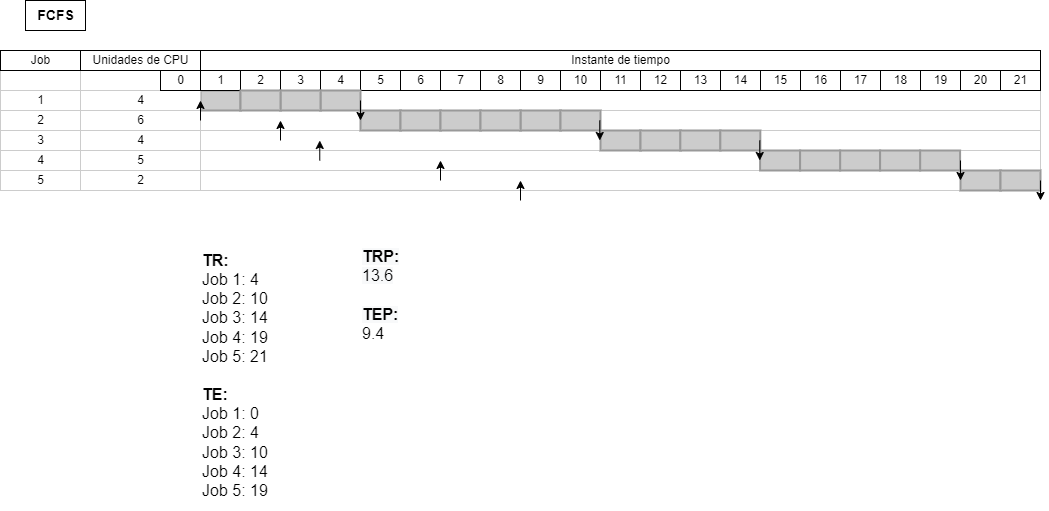

The diagram above was exported from draw.io. Its source (the exported page's mxGraphModel, read from the mxfile embedded in the PNG):
<mxGraphModel dx="1490" dy="539" grid="1" gridSize="10" guides="1" tooltips="1" connect="1" arrows="1" fold="1" page="1" pageScale="1" pageWidth="850" pageHeight="1100" math="0" shadow="0">
  <root>
    <mxCell id="0" />
    <mxCell id="1" parent="0" />
    <mxCell id="k3a9Z4aOMobmwtb6j3hI-1" value="1" style="align=center;strokeColor=#CCCCCC;html=1;" parent="1" vertex="1">
      <mxGeometry x="40" y="130" width="80" height="20" as="geometry" />
    </mxCell>
    <mxCell id="k3a9Z4aOMobmwtb6j3hI-2" value="2" style="align=center;strokeColor=#CCCCCC;html=1;" parent="1" vertex="1">
      <mxGeometry x="40" y="150" width="80" height="20" as="geometry" />
    </mxCell>
    <mxCell id="k3a9Z4aOMobmwtb6j3hI-3" value="3" style="align=center;strokeColor=#CCCCCC;html=1;" parent="1" vertex="1">
      <mxGeometry x="40" y="170" width="80" height="20" as="geometry" />
    </mxCell>
    <mxCell id="k3a9Z4aOMobmwtb6j3hI-4" value="4" style="align=center;strokeColor=#CCCCCC;html=1;" parent="1" vertex="1">
      <mxGeometry x="40" y="190" width="80" height="20" as="geometry" />
    </mxCell>
    <mxCell id="k3a9Z4aOMobmwtb6j3hI-5" value="5" style="align=center;strokeColor=#CCCCCC;html=1;" parent="1" vertex="1">
      <mxGeometry x="40" y="210" width="80" height="20" as="geometry" />
    </mxCell>
    <mxCell id="k3a9Z4aOMobmwtb6j3hI-6" value="" style="align=left;strokeColor=#CCCCCC;html=1;" parent="1" vertex="1">
      <mxGeometry x="240" y="130" width="840" height="20" as="geometry" />
    </mxCell>
    <mxCell id="k3a9Z4aOMobmwtb6j3hI-7" value="" style="align=left;strokeColor=#CCCCCC;html=1;" parent="1" vertex="1">
      <mxGeometry x="240" y="150" width="840" height="20" as="geometry" />
    </mxCell>
    <mxCell id="k3a9Z4aOMobmwtb6j3hI-8" value="" style="align=left;strokeColor=#CCCCCC;html=1;" parent="1" vertex="1">
      <mxGeometry x="240" y="170" width="840" height="20" as="geometry" />
    </mxCell>
    <mxCell id="k3a9Z4aOMobmwtb6j3hI-9" value="" style="align=left;strokeColor=#CCCCCC;html=1;" parent="1" vertex="1">
      <mxGeometry x="240" y="190" width="840" height="20" as="geometry" />
    </mxCell>
    <mxCell id="k3a9Z4aOMobmwtb6j3hI-10" value="" style="align=left;strokeColor=#CCCCCC;html=1;shadow=0;" parent="1" vertex="1">
      <mxGeometry x="150" y="210" width="930" height="20" as="geometry" />
    </mxCell>
    <mxCell id="k3a9Z4aOMobmwtb6j3hI-11" value="" style="whiteSpace=wrap;html=1;strokeWidth=2;fillColor=#CCCCCC;gradientColor=none;fontSize=14;align=center;strokeColor=#999999;" parent="1" vertex="1">
      <mxGeometry x="240" y="130" width="40" height="20" as="geometry" />
    </mxCell>
    <mxCell id="k3a9Z4aOMobmwtb6j3hI-12" value="14" style="strokeWidth=1;fontStyle=0;html=1;" parent="1" vertex="1">
      <mxGeometry x="760" y="110" width="40" height="20" as="geometry" />
    </mxCell>
    <mxCell id="k3a9Z4aOMobmwtb6j3hI-13" value="Instante de tiempo" style="strokeWidth=1;fontStyle=0;html=1;" parent="1" vertex="1">
      <mxGeometry x="240" y="90" width="840" height="20" as="geometry" />
    </mxCell>
    <mxCell id="k3a9Z4aOMobmwtb6j3hI-14" value="15" style="strokeWidth=1;fontStyle=0;html=1;" parent="1" vertex="1">
      <mxGeometry x="800" y="110" width="40" height="20" as="geometry" />
    </mxCell>
    <mxCell id="k3a9Z4aOMobmwtb6j3hI-15" value="16" style="strokeWidth=1;fontStyle=0;html=1;" parent="1" vertex="1">
      <mxGeometry x="840" y="110" width="40" height="20" as="geometry" />
    </mxCell>
    <mxCell id="k3a9Z4aOMobmwtb6j3hI-16" value="8" style="strokeWidth=1;fontStyle=0;html=1;" parent="1" vertex="1">
      <mxGeometry x="520" y="110" width="40" height="20" as="geometry" />
    </mxCell>
    <mxCell id="k3a9Z4aOMobmwtb6j3hI-17" value="7" style="strokeWidth=1;fontStyle=0;html=1;" parent="1" vertex="1">
      <mxGeometry x="480" y="110" width="40" height="20" as="geometry" />
    </mxCell>
    <mxCell id="k3a9Z4aOMobmwtb6j3hI-18" value="6" style="strokeWidth=1;fontStyle=0;html=1;" parent="1" vertex="1">
      <mxGeometry x="440" y="110" width="40" height="20" as="geometry" />
    </mxCell>
    <mxCell id="k3a9Z4aOMobmwtb6j3hI-19" value="5" style="strokeWidth=1;fontStyle=0;html=1;" parent="1" vertex="1">
      <mxGeometry x="400" y="110" width="40" height="20" as="geometry" />
    </mxCell>
    <mxCell id="k3a9Z4aOMobmwtb6j3hI-20" value="4" style="strokeWidth=1;fontStyle=0;html=1;" parent="1" vertex="1">
      <mxGeometry x="360" y="110" width="40" height="20" as="geometry" />
    </mxCell>
    <mxCell id="k3a9Z4aOMobmwtb6j3hI-21" value="3" style="strokeWidth=1;fontStyle=0;html=1;" parent="1" vertex="1">
      <mxGeometry x="320" y="110" width="40" height="20" as="geometry" />
    </mxCell>
    <mxCell id="k3a9Z4aOMobmwtb6j3hI-22" value="2" style="strokeWidth=1;fontStyle=0;html=1;" parent="1" vertex="1">
      <mxGeometry x="280" y="110" width="40" height="20" as="geometry" />
    </mxCell>
    <mxCell id="k3a9Z4aOMobmwtb6j3hI-23" value="1" style="strokeWidth=1;fontStyle=0;html=1;" parent="1" vertex="1">
      <mxGeometry x="240" y="110" width="40" height="20" as="geometry" />
    </mxCell>
    <mxCell id="k3a9Z4aOMobmwtb6j3hI-24" value="13" style="strokeWidth=1;fontStyle=0;html=1;" parent="1" vertex="1">
      <mxGeometry x="720" y="110" width="40" height="20" as="geometry" />
    </mxCell>
    <mxCell id="k3a9Z4aOMobmwtb6j3hI-25" value="12" style="strokeWidth=1;fontStyle=0;html=1;" parent="1" vertex="1">
      <mxGeometry x="680" y="110" width="40" height="20" as="geometry" />
    </mxCell>
    <mxCell id="k3a9Z4aOMobmwtb6j3hI-26" value="11" style="strokeWidth=1;fontStyle=0;html=1;" parent="1" vertex="1">
      <mxGeometry x="640" y="110" width="40" height="20" as="geometry" />
    </mxCell>
    <mxCell id="k3a9Z4aOMobmwtb6j3hI-27" value="10" style="strokeWidth=1;fontStyle=0;html=1;" parent="1" vertex="1">
      <mxGeometry x="600" y="110" width="40" height="20" as="geometry" />
    </mxCell>
    <mxCell id="k3a9Z4aOMobmwtb6j3hI-28" value="9" style="strokeWidth=1;fontStyle=0;html=1;" parent="1" vertex="1">
      <mxGeometry x="560" y="110" width="40" height="20" as="geometry" />
    </mxCell>
    <mxCell id="k3a9Z4aOMobmwtb6j3hI-29" value="&lt;b&gt;&lt;font style=&quot;font-size: 14px;&quot;&gt;FCFS&lt;/font&gt;&lt;/b&gt;" style="text;html=1;resizable=0;autosize=1;align=center;verticalAlign=middle;points=[];fillColor=none;strokeColor=default;rounded=0;shadow=0;" parent="1" vertex="1">
      <mxGeometry x="65" y="40" width="60" height="30" as="geometry" />
    </mxCell>
    <mxCell id="k3a9Z4aOMobmwtb6j3hI-30" value="" style="align=center;strokeColor=#CCCCCC;html=1;" parent="1" vertex="1">
      <mxGeometry x="40" y="110" width="80" height="20" as="geometry" />
    </mxCell>
    <mxCell id="k3a9Z4aOMobmwtb6j3hI-31" value="" style="align=center;strokeColor=#CCCCCC;html=1;" parent="1" vertex="1">
      <mxGeometry x="120" y="110" width="120" height="20" as="geometry" />
    </mxCell>
    <mxCell id="k3a9Z4aOMobmwtb6j3hI-32" value="4" style="align=center;strokeColor=#CCCCCC;html=1;" parent="1" vertex="1">
      <mxGeometry x="120" y="130" width="120" height="20" as="geometry" />
    </mxCell>
    <mxCell id="k3a9Z4aOMobmwtb6j3hI-33" value="6" style="align=center;strokeColor=#CCCCCC;html=1;" parent="1" vertex="1">
      <mxGeometry x="120" y="150" width="120" height="20" as="geometry" />
    </mxCell>
    <mxCell id="k3a9Z4aOMobmwtb6j3hI-34" value="4" style="align=center;strokeColor=#CCCCCC;html=1;" parent="1" vertex="1">
      <mxGeometry x="120" y="170" width="120" height="20" as="geometry" />
    </mxCell>
    <mxCell id="k3a9Z4aOMobmwtb6j3hI-35" value="5" style="align=center;strokeColor=#CCCCCC;html=1;" parent="1" vertex="1">
      <mxGeometry x="120" y="190" width="120" height="20" as="geometry" />
    </mxCell>
    <mxCell id="k3a9Z4aOMobmwtb6j3hI-36" value="2" style="align=center;strokeColor=#CCCCCC;html=1;" parent="1" vertex="1">
      <mxGeometry x="120" y="210" width="120" height="20" as="geometry" />
    </mxCell>
    <mxCell id="k3a9Z4aOMobmwtb6j3hI-37" value="Unidades de CPU" style="strokeWidth=1;fontStyle=0;html=1;" parent="1" vertex="1">
      <mxGeometry x="120" y="90" width="120" height="20" as="geometry" />
    </mxCell>
    <mxCell id="k3a9Z4aOMobmwtb6j3hI-38" value="Job" style="strokeWidth=1;fontStyle=0;html=1;" parent="1" vertex="1">
      <mxGeometry x="40" y="90" width="80" height="20" as="geometry" />
    </mxCell>
    <mxCell id="k3a9Z4aOMobmwtb6j3hI-40" value="" style="whiteSpace=wrap;html=1;strokeWidth=2;fillColor=#CCCCCC;gradientColor=none;fontSize=14;align=center;strokeColor=#999999;" parent="1" vertex="1">
      <mxGeometry x="360" y="130" width="40" height="20" as="geometry" />
    </mxCell>
    <mxCell id="k3a9Z4aOMobmwtb6j3hI-41" value="" style="whiteSpace=wrap;html=1;strokeWidth=2;fillColor=#CCCCCC;gradientColor=none;fontSize=14;align=center;strokeColor=#999999;" parent="1" vertex="1">
      <mxGeometry x="320" y="130" width="40" height="20" as="geometry" />
    </mxCell>
    <mxCell id="k3a9Z4aOMobmwtb6j3hI-42" value="" style="whiteSpace=wrap;html=1;strokeWidth=2;fillColor=#CCCCCC;gradientColor=none;fontSize=14;align=center;strokeColor=#999999;" parent="1" vertex="1">
      <mxGeometry x="280" y="130" width="40" height="20" as="geometry" />
    </mxCell>
    <mxCell id="k3a9Z4aOMobmwtb6j3hI-47" value="" style="endArrow=classic;html=1;rounded=0;fontSize=14;" parent="1" edge="1">
      <mxGeometry width="50" height="50" relative="1" as="geometry">
        <mxPoint x="240" y="160" as="sourcePoint" />
        <mxPoint x="240" y="140" as="targetPoint" />
      </mxGeometry>
    </mxCell>
    <mxCell id="k3a9Z4aOMobmwtb6j3hI-48" value="" style="endArrow=classic;html=1;rounded=0;fontSize=14;" parent="1" edge="1">
      <mxGeometry width="50" height="50" relative="1" as="geometry">
        <mxPoint x="319.99999999999983" y="180" as="sourcePoint" />
        <mxPoint x="319.99999999999983" y="160" as="targetPoint" />
      </mxGeometry>
    </mxCell>
    <mxCell id="k3a9Z4aOMobmwtb6j3hI-49" value="" style="endArrow=classic;html=1;rounded=0;fontSize=14;" parent="1" edge="1">
      <mxGeometry width="50" height="50" relative="1" as="geometry">
        <mxPoint x="359.26" y="200" as="sourcePoint" />
        <mxPoint x="359.26" y="180" as="targetPoint" />
      </mxGeometry>
    </mxCell>
    <mxCell id="k3a9Z4aOMobmwtb6j3hI-50" value="" style="endArrow=classic;html=1;rounded=0;fontSize=14;" parent="1" edge="1">
      <mxGeometry width="50" height="50" relative="1" as="geometry">
        <mxPoint x="559.9999999999998" y="240" as="sourcePoint" />
        <mxPoint x="559.9999999999998" y="220" as="targetPoint" />
      </mxGeometry>
    </mxCell>
    <mxCell id="k3a9Z4aOMobmwtb6j3hI-51" value="17" style="strokeWidth=1;fontStyle=0;html=1;" parent="1" vertex="1">
      <mxGeometry x="880" y="110" width="40" height="20" as="geometry" />
    </mxCell>
    <mxCell id="k3a9Z4aOMobmwtb6j3hI-53" value="18" style="strokeWidth=1;fontStyle=0;html=1;" parent="1" vertex="1">
      <mxGeometry x="920" y="110" width="40" height="20" as="geometry" />
    </mxCell>
    <mxCell id="k3a9Z4aOMobmwtb6j3hI-56" value="21" style="strokeWidth=1;fontStyle=0;html=1;" parent="1" vertex="1">
      <mxGeometry x="1040" y="110" width="40" height="20" as="geometry" />
    </mxCell>
    <mxCell id="k3a9Z4aOMobmwtb6j3hI-57" value="20" style="strokeWidth=1;fontStyle=0;html=1;" parent="1" vertex="1">
      <mxGeometry x="1000" y="110" width="40" height="20" as="geometry" />
    </mxCell>
    <mxCell id="k3a9Z4aOMobmwtb6j3hI-58" value="19" style="strokeWidth=1;fontStyle=0;html=1;" parent="1" vertex="1">
      <mxGeometry x="960" y="110" width="40" height="20" as="geometry" />
    </mxCell>
    <mxCell id="k3a9Z4aOMobmwtb6j3hI-69" value="" style="whiteSpace=wrap;html=1;strokeWidth=2;fillColor=#CCCCCC;gradientColor=none;fontSize=14;align=center;strokeColor=#999999;" parent="1" vertex="1">
      <mxGeometry x="560" y="150" width="40" height="20" as="geometry" />
    </mxCell>
    <mxCell id="k3a9Z4aOMobmwtb6j3hI-70" value="" style="whiteSpace=wrap;html=1;strokeWidth=2;fillColor=#CCCCCC;gradientColor=none;fontSize=14;align=center;strokeColor=#999999;" parent="1" vertex="1">
      <mxGeometry x="600" y="150" width="40" height="20" as="geometry" />
    </mxCell>
    <mxCell id="k3a9Z4aOMobmwtb6j3hI-71" value="" style="whiteSpace=wrap;html=1;strokeWidth=2;fillColor=#CCCCCC;gradientColor=none;fontSize=14;align=center;strokeColor=#999999;" parent="1" vertex="1">
      <mxGeometry x="640" y="170" width="40" height="20" as="geometry" />
    </mxCell>
    <mxCell id="k3a9Z4aOMobmwtb6j3hI-72" value="" style="whiteSpace=wrap;html=1;strokeWidth=2;fillColor=#CCCCCC;gradientColor=none;fontSize=14;align=center;strokeColor=#999999;" parent="1" vertex="1">
      <mxGeometry x="680" y="170" width="40" height="20" as="geometry" />
    </mxCell>
    <mxCell id="k3a9Z4aOMobmwtb6j3hI-73" value="" style="whiteSpace=wrap;html=1;strokeWidth=2;fillColor=#CCCCCC;gradientColor=none;fontSize=14;align=center;strokeColor=#999999;" parent="1" vertex="1">
      <mxGeometry x="719.8299999999999" y="170" width="40" height="20" as="geometry" />
    </mxCell>
    <mxCell id="k3a9Z4aOMobmwtb6j3hI-74" value="" style="whiteSpace=wrap;html=1;strokeWidth=2;fillColor=#CCCCCC;gradientColor=none;fontSize=14;align=center;strokeColor=#999999;" parent="1" vertex="1">
      <mxGeometry x="759.8299999999999" y="170" width="40" height="20" as="geometry" />
    </mxCell>
    <mxCell id="k3a9Z4aOMobmwtb6j3hI-79" value="" style="whiteSpace=wrap;html=1;strokeWidth=2;fillColor=#CCCCCC;gradientColor=none;fontSize=14;align=center;strokeColor=#999999;" parent="1" vertex="1">
      <mxGeometry x="959.5899999999999" y="190" width="40" height="20" as="geometry" />
    </mxCell>
    <mxCell id="k3a9Z4aOMobmwtb6j3hI-81" value="" style="whiteSpace=wrap;html=1;strokeWidth=2;fillColor=#CCCCCC;gradientColor=none;fontSize=14;align=center;strokeColor=#999999;" parent="1" vertex="1">
      <mxGeometry x="1000" y="210" width="40" height="20" as="geometry" />
    </mxCell>
    <mxCell id="k3a9Z4aOMobmwtb6j3hI-83" value="" style="whiteSpace=wrap;html=1;strokeWidth=2;fillColor=#CCCCCC;gradientColor=none;fontSize=14;align=center;strokeColor=#999999;" parent="1" vertex="1">
      <mxGeometry x="799.59" y="190" width="40" height="20" as="geometry" />
    </mxCell>
    <mxCell id="k3a9Z4aOMobmwtb6j3hI-108" value="" style="endArrow=classic;html=1;rounded=0;fontSize=14;" parent="1" edge="1">
      <mxGeometry width="50" height="50" relative="1" as="geometry">
        <mxPoint x="639.2600000000004" y="160" as="sourcePoint" />
        <mxPoint x="639.2600000000004" y="180" as="targetPoint" />
      </mxGeometry>
    </mxCell>
    <mxCell id="k3a9Z4aOMobmwtb6j3hI-110" value="&lt;font style=&quot;font-size: 16px;&quot;&gt;&lt;b&gt;TR:&lt;br&gt;&lt;/b&gt;Job 1: 4&lt;br&gt;Job 2: 10&lt;br&gt;Job 3: 14&lt;br&gt;Job 4: 19&lt;br&gt;Job 5: 21&lt;br&gt;&lt;br&gt;&lt;b&gt;TE:&lt;br&gt;&lt;/b&gt;Job 1: 0&lt;br&gt;Job 2: 4&lt;br&gt;Job 3: 10&lt;br&gt;Job 4: 14&lt;br&gt;Job 5: 19&lt;br&gt;&lt;/font&gt;" style="text;html=1;strokeColor=none;fillColor=none;align=left;verticalAlign=middle;whiteSpace=wrap;rounded=0;" parent="1" vertex="1">
      <mxGeometry x="240" y="280" width="120" height="270" as="geometry" />
    </mxCell>
    <mxCell id="k3a9Z4aOMobmwtb6j3hI-111" value="&lt;b style=&quot;color: rgb(0, 0, 0); font-family: Helvetica; font-size: 16px; font-style: normal; font-variant-ligatures: normal; font-variant-caps: normal; letter-spacing: normal; orphans: 2; text-align: left; text-indent: 0px; text-transform: none; widows: 2; word-spacing: 0px; -webkit-text-stroke-width: 0px; background-color: rgb(248, 249, 250); text-decoration-thickness: initial; text-decoration-style: initial; text-decoration-color: initial;&quot;&gt;TRP:&lt;/b&gt;&lt;br style=&quot;color: rgb(0, 0, 0); font-family: Helvetica; font-size: 16px; font-style: normal; font-variant-ligatures: normal; font-variant-caps: normal; font-weight: 400; letter-spacing: normal; orphans: 2; text-align: left; text-indent: 0px; text-transform: none; widows: 2; word-spacing: 0px; -webkit-text-stroke-width: 0px; background-color: rgb(248, 249, 250); text-decoration-thickness: initial; text-decoration-style: initial; text-decoration-color: initial;&quot;&gt;&lt;span style=&quot;color: rgb(0, 0, 0); font-family: Helvetica; font-size: 16px; font-style: normal; font-variant-ligatures: normal; font-variant-caps: normal; font-weight: 400; letter-spacing: normal; orphans: 2; text-align: left; text-indent: 0px; text-transform: none; widows: 2; word-spacing: 0px; -webkit-text-stroke-width: 0px; background-color: rgb(248, 249, 250); text-decoration-thickness: initial; text-decoration-style: initial; text-decoration-color: initial; float: none; display: inline !important;&quot;&gt;13.6&lt;br&gt;&lt;/span&gt;&lt;br style=&quot;color: rgb(0, 0, 0); font-family: Helvetica; font-size: 16px; font-style: normal; font-variant-ligatures: normal; font-variant-caps: normal; font-weight: 400; letter-spacing: normal; orphans: 2; text-align: left; text-indent: 0px; text-transform: none; widows: 2; word-spacing: 0px; -webkit-text-stroke-width: 0px; background-color: rgb(248, 249, 250); text-decoration-thickness: initial; text-decoration-style: initial; text-decoration-color: initial;&quot;&gt;&lt;b style=&quot;color: rgb(0, 0, 0); font-family: Helvetica; font-size: 16px; font-style: normal; font-variant-ligatures: normal; font-variant-caps: normal; letter-spacing: normal; orphans: 2; text-align: left; text-indent: 0px; text-transform: none; widows: 2; word-spacing: 0px; -webkit-text-stroke-width: 0px; background-color: rgb(248, 249, 250); text-decoration-thickness: initial; text-decoration-style: initial; text-decoration-color: initial;&quot;&gt;TEP:&lt;/b&gt;&lt;br style=&quot;color: rgb(0, 0, 0); font-family: Helvetica; font-size: 16px; font-style: normal; font-variant-ligatures: normal; font-variant-caps: normal; font-weight: 400; letter-spacing: normal; orphans: 2; text-align: left; text-indent: 0px; text-transform: none; widows: 2; word-spacing: 0px; -webkit-text-stroke-width: 0px; background-color: rgb(248, 249, 250); text-decoration-thickness: initial; text-decoration-style: initial; text-decoration-color: initial;&quot;&gt;9.4" style="text;whiteSpace=wrap;html=1;fontSize=16;" parent="1" vertex="1">
      <mxGeometry x="400" y="280" width="70" height="100" as="geometry" />
    </mxCell>
    <mxCell id="k3a9Z4aOMobmwtb6j3hI-112" value="" style="whiteSpace=wrap;html=1;strokeWidth=2;fillColor=#CCCCCC;gradientColor=none;fontSize=14;align=center;strokeColor=#999999;" parent="1" vertex="1">
      <mxGeometry x="879.5899999999999" y="190" width="40" height="20" as="geometry" />
    </mxCell>
    <mxCell id="k3a9Z4aOMobmwtb6j3hI-113" value="" style="whiteSpace=wrap;html=1;strokeWidth=2;fillColor=#CCCCCC;gradientColor=none;fontSize=14;align=center;strokeColor=#999999;" parent="1" vertex="1">
      <mxGeometry x="919.5899999999999" y="190" width="40" height="20" as="geometry" />
    </mxCell>
    <mxCell id="k3a9Z4aOMobmwtb6j3hI-114" value="" style="endArrow=classic;html=1;rounded=0;fontSize=14;" parent="1" edge="1">
      <mxGeometry width="50" height="50" relative="1" as="geometry">
        <mxPoint x="480" y="220" as="sourcePoint" />
        <mxPoint x="480" y="200" as="targetPoint" />
      </mxGeometry>
    </mxCell>
    <mxCell id="k3a9Z4aOMobmwtb6j3hI-115" value="" style="whiteSpace=wrap;html=1;strokeWidth=2;fillColor=#CCCCCC;gradientColor=none;fontSize=14;align=center;strokeColor=#999999;" parent="1" vertex="1">
      <mxGeometry x="400" y="150" width="40" height="20" as="geometry" />
    </mxCell>
    <mxCell id="k3a9Z4aOMobmwtb6j3hI-116" value="" style="whiteSpace=wrap;html=1;strokeWidth=2;fillColor=#CCCCCC;gradientColor=none;fontSize=14;align=center;strokeColor=#999999;" parent="1" vertex="1">
      <mxGeometry x="440" y="150" width="40" height="20" as="geometry" />
    </mxCell>
    <mxCell id="k3a9Z4aOMobmwtb6j3hI-117" value="" style="whiteSpace=wrap;html=1;strokeWidth=2;fillColor=#CCCCCC;gradientColor=none;fontSize=14;align=center;strokeColor=#999999;" parent="1" vertex="1">
      <mxGeometry x="480" y="150" width="40" height="20" as="geometry" />
    </mxCell>
    <mxCell id="k3a9Z4aOMobmwtb6j3hI-118" value="" style="whiteSpace=wrap;html=1;strokeWidth=2;fillColor=#CCCCCC;gradientColor=none;fontSize=14;align=center;strokeColor=#999999;" parent="1" vertex="1">
      <mxGeometry x="520" y="150" width="40" height="20" as="geometry" />
    </mxCell>
    <mxCell id="k3a9Z4aOMobmwtb6j3hI-124" value="" style="whiteSpace=wrap;html=1;strokeWidth=2;fillColor=#CCCCCC;gradientColor=none;fontSize=14;align=center;strokeColor=#999999;" parent="1" vertex="1">
      <mxGeometry x="839.59" y="190" width="40" height="20" as="geometry" />
    </mxCell>
    <mxCell id="k3a9Z4aOMobmwtb6j3hI-127" value="" style="whiteSpace=wrap;html=1;strokeWidth=2;fillColor=#CCCCCC;gradientColor=none;fontSize=14;align=center;strokeColor=#999999;" parent="1" vertex="1">
      <mxGeometry x="1040" y="210" width="40" height="20" as="geometry" />
    </mxCell>
    <mxCell id="k3a9Z4aOMobmwtb6j3hI-131" value="" style="endArrow=classic;html=1;rounded=0;fontSize=14;" parent="1" edge="1">
      <mxGeometry width="50" height="50" relative="1" as="geometry">
        <mxPoint x="1000" y="200" as="sourcePoint" />
        <mxPoint x="1000" y="220" as="targetPoint" />
      </mxGeometry>
    </mxCell>
    <mxCell id="k3a9Z4aOMobmwtb6j3hI-132" value="0" style="strokeWidth=1;fontStyle=0;html=1;" parent="1" vertex="1">
      <mxGeometry x="200" y="110" width="40" height="20" as="geometry" />
    </mxCell>
    <mxCell id="k3a9Z4aOMobmwtb6j3hI-130" value="" style="endArrow=classic;html=1;rounded=0;fontSize=14;" parent="1" edge="1">
      <mxGeometry width="50" height="50" relative="1" as="geometry">
        <mxPoint x="400" y="140" as="sourcePoint" />
        <mxPoint x="400" y="160" as="targetPoint" />
      </mxGeometry>
    </mxCell>
    <mxCell id="k3a9Z4aOMobmwtb6j3hI-107" value="" style="endArrow=classic;html=1;rounded=0;fontSize=14;" parent="1" edge="1">
      <mxGeometry width="50" height="50" relative="1" as="geometry">
        <mxPoint x="799.26" y="180" as="sourcePoint" />
        <mxPoint x="799.26" y="200" as="targetPoint" />
      </mxGeometry>
    </mxCell>
    <mxCell id="k3a9Z4aOMobmwtb6j3hI-109" value="" style="endArrow=classic;html=1;rounded=0;fontSize=14;" parent="1" edge="1">
      <mxGeometry width="50" height="50" relative="1" as="geometry">
        <mxPoint x="1080" y="220" as="sourcePoint" />
        <mxPoint x="1080" y="240" as="targetPoint" />
      </mxGeometry>
    </mxCell>
  </root>
</mxGraphModel>